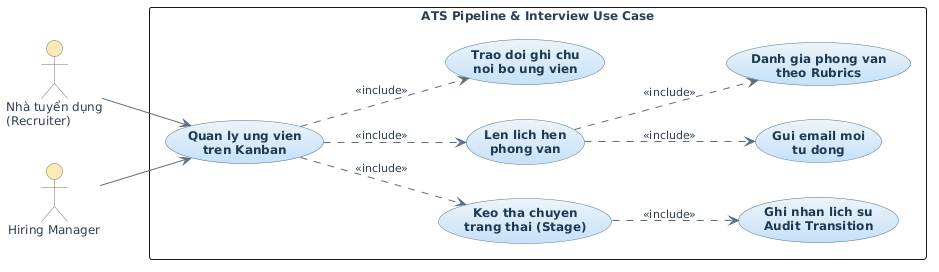

The diagram above was rendered by PlantUML. Its source (embedded in the PNG):
@startuml
left to right direction
skinparam packageStyle rectangle
skinparam defaultFontName "Segoe UI"
skinparam defaultFontSize 12
skinparam defaultFontColor #2C3E50

skinparam actor {
    BackgroundColor #FCEBB6
    BorderColor #7F6E65
}

skinparam usecase {
    BackgroundColor #EBF4FA-#C5E0F9
    BorderColor #4A708B
    FontColor #1F3A52
    FontStyle bold
}

skinparam arrow {
    Color #5D6D7E
    FontColor #2C3E50
    FontSize 11
}

actor "Nhà tuyển dụng\n(Recruiter)" as Recruiter
actor "Hiring Manager" as HM

rectangle "ATS Pipeline & Interview Use Case" {
    usecase "Quan ly ung vien\ntren Kanban" as UC_Kanban
    usecase "Keo tha chuyen\ntrang thai (Stage)" as UC_Drag
    usecase "Ghi nhan lich su\nAudit Transition" as UC_Audit
    usecase "Len lich hen\nphong van" as UC_Schedule
    usecase "Gui email moi\ntu dong" as UC_Email
    usecase "Danh gia phong van\ntheo Rubrics" as UC_Rubrics
    usecase "Trao doi ghi chu\nnoi bo ung vien" as UC_Notes

    Recruiter --> UC_Kanban
    HM --> UC_Kanban

    UC_Kanban ..> UC_Drag : <<include>>
    UC_Drag ..> UC_Audit : <<include>>
    UC_Kanban ..> UC_Schedule : <<include>>
    UC_Schedule ..> UC_Email : <<include>>
    UC_Schedule ..> UC_Rubrics : <<include>>
    UC_Kanban ..> UC_Notes : <<include>>
}
@enduml